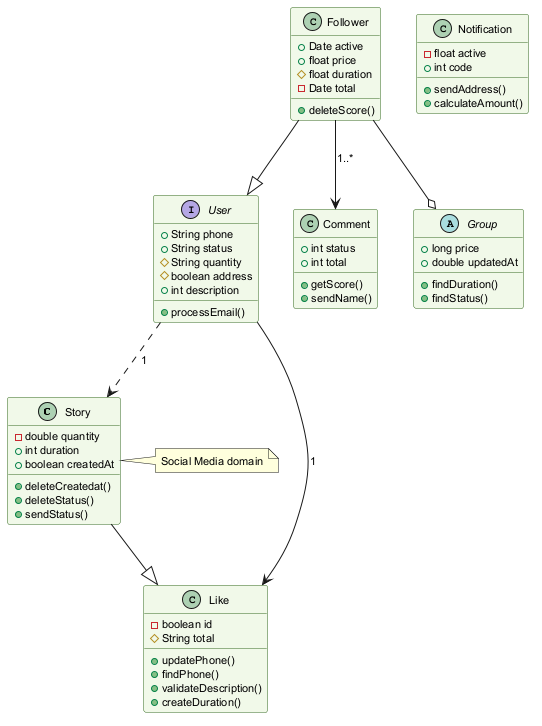

The diagram above was rendered by PlantUML. Its source (embedded in the PNG):
@startuml
skinparam backgroundColor #FFFFFF
skinparam classBackgroundColor #F1F8E9
skinparam classBorderColor #33691E
skinparam defaultFontSize 11
class Story {
  -double quantity
  +int duration
  +boolean createdAt
  +deleteCreatedat()
  +deleteStatus()
  +sendStatus()
}
interface User {
  +String phone
  +String status
  #String quantity
  #boolean address
  +int description
  +processEmail()
}
class Comment {
  +int status
  +int total
  +getScore()
  +sendName()
}
class Follower {
  +Date active
  +float price
  #float duration
  -Date total
  +deleteScore()
}
abstract class Group {
  +long price
  +double updatedAt
  +findDuration()
  +findStatus()
}
class Notification {
  -float active
  +int code
  +sendAddress()
  +calculateAmount()
}
class Like {
  -boolean id
  #String total
  +updatePhone()
  +findPhone()
  +validateDescription()
  +createDuration()
}
Follower --o Group
User --> Like : "1"
User ..> Story : "1"
Follower --|> User
Story --|> Like
Follower --> Comment : "1..*"
note right of Story : Social Media domain
@enduml